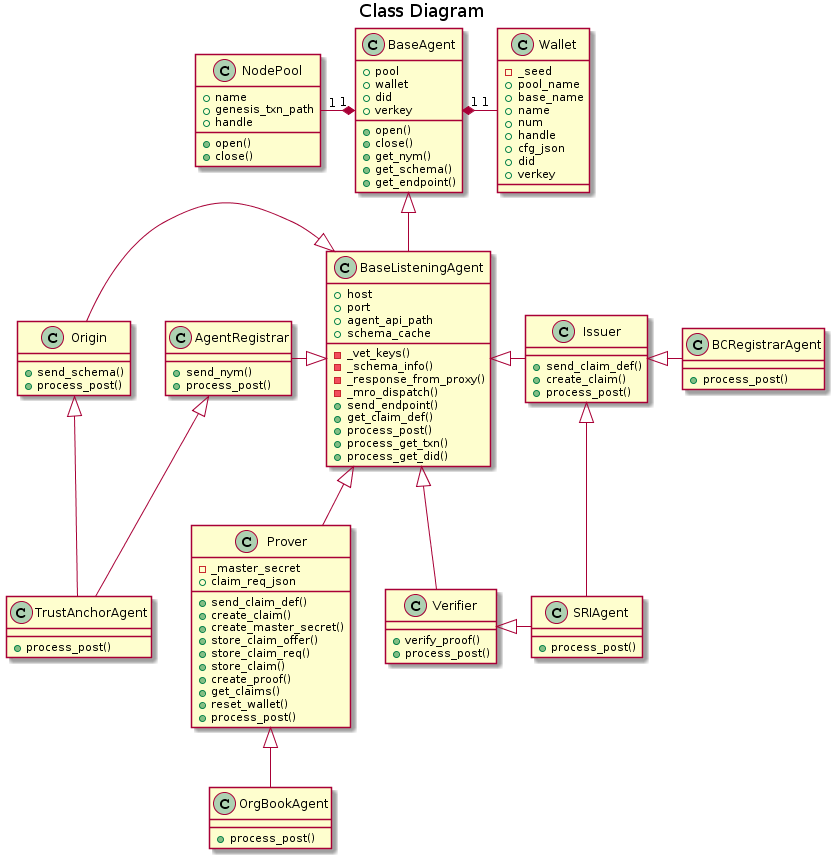

The diagram above was rendered by PlantUML. Its source (embedded in the PNG):
@startuml
title Class Diagram

class Wallet {
    -_seed
    +pool_name
    +base_name
    +name
    +num
    +handle
    +cfg_json
    +did
    +verkey
}

class NodePool {
    +name
    +genesis_txn_path
    +handle
    +open()
    +close()
}

class BaseAgent {
    +pool
    +wallet
    +did
    +verkey
    +open()
    +close()
    +get_nym()
    +get_schema()
    +get_endpoint()
}

class BaseListeningAgent {
    +host
    +port
    +agent_api_path
    +schema_cache
    -_vet_keys()
    -_schema_info()
    -_response_from_proxy()
    -_mro_dispatch()
    +send_endpoint()
    +get_claim_def()
    +process_post()
    +process_get_txn()
    +process_get_did()
}

class AgentRegistrar {
    +send_nym()
    +process_post()
}

class Origin {
    +send_schema()
    +process_post()
}

class Issuer {
    +send_claim_def()
    +create_claim()
    +process_post()
}

class Prover {
    -_master_secret
    +claim_req_json
    +send_claim_def()
    +create_claim()
    +create_master_secret()
    +store_claim_offer()
    +store_claim_req()
    +store_claim()
    +create_proof()
    +get_claims()
    +reset_wallet()
    +process_post()
}

class Verifier {
    +verify_proof()
    +process_post()
}

class TrustAnchorAgent {
    +process_post()
}

class SRIAgent {
    +process_post()
}

class BCRegistrarAgent {
    +process_post()
}

class OrgBookAgent {
    +process_post()
}

BaseAgent "1" *-left- "1" NodePool
BaseAgent "1" *-right- "1" Wallet

BaseAgent <|-down- BaseListeningAgent
BaseListeningAgent <|-left- AgentRegistrar
BaseListeningAgent <|-left- Origin
BaseListeningAgent <|-right- Issuer
BaseListeningAgent <|-down- Prover
BaseListeningAgent <|-down- Verifier

AgentRegistrar <|-down- TrustAnchorAgent
Origin <|-down- TrustAnchorAgent

Issuer <|-right- SRIAgent
Verifier <|-right- SRIAgent

Issuer <|- BCRegistrarAgent

Prover <|-down- OrgBookAgent
@enduml